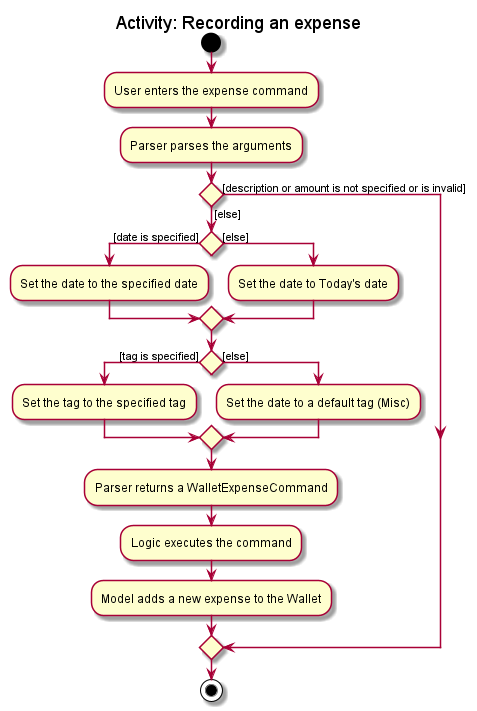

The diagram above was rendered by PlantUML. Its source (embedded in the PNG):
@startuml
title Activity: Recording an expense
start
:User enters the expense command;
:Parser parses the arguments;

if () then ([description or amount is not specified or is invalid])
else ([else])
    if () then ([date is specified])
        :Set the date to the specified date;
    else ([else])
        :Set the date to Today's date;
    endif
    if () then ([tag is specified])
        :Set the tag to the specified tag;
    else ([else])
        :Set the date to a default tag (Misc);
    endif
    :Parser returns a WalletExpenseCommand;
    :Logic executes the command;
    :Model adds a new expense to the Wallet;
endif
stop
@enduml